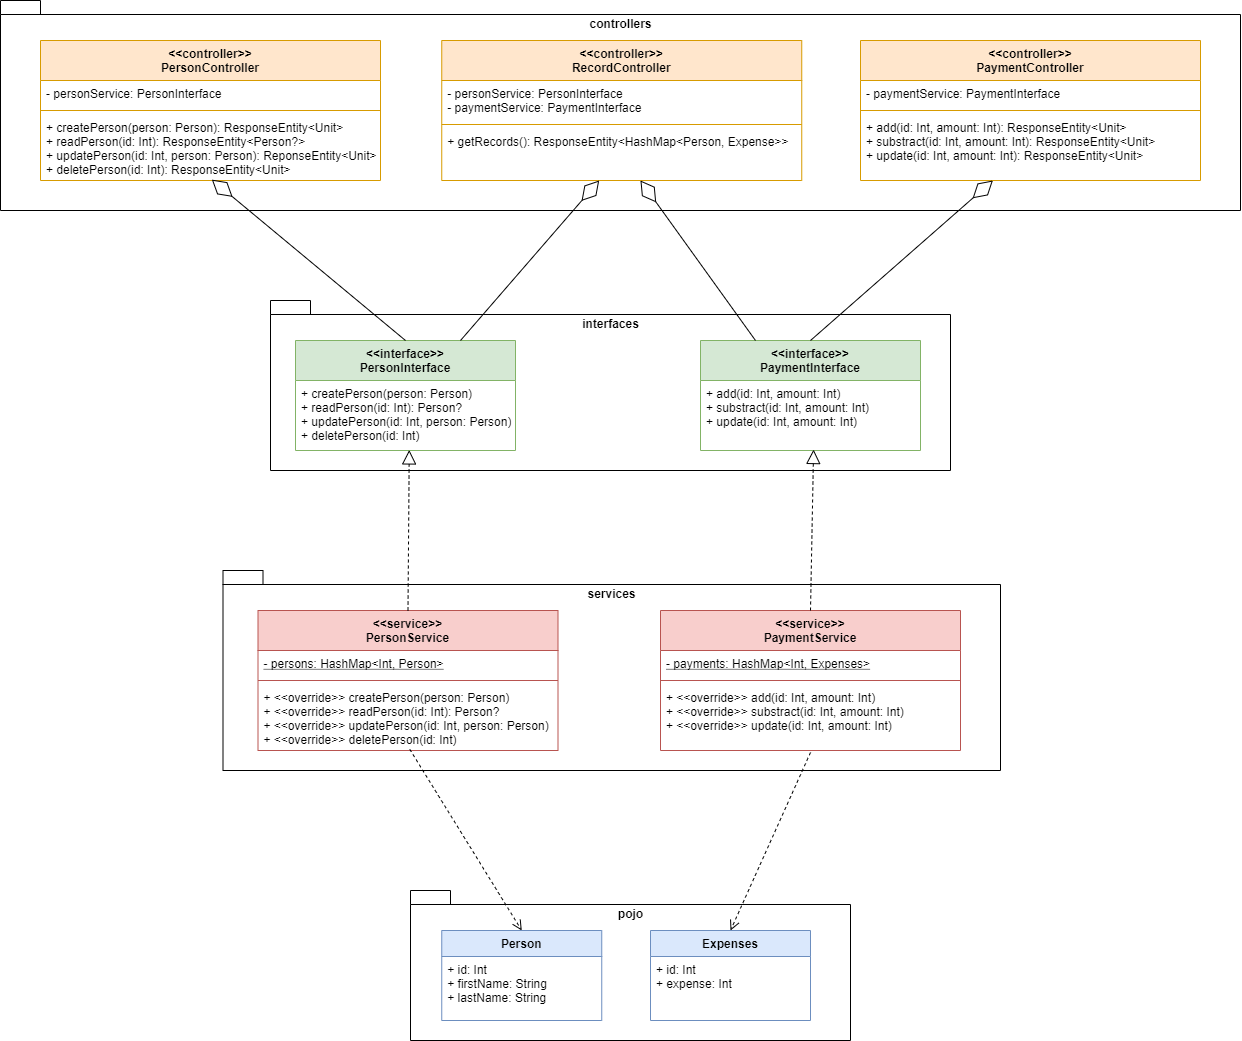

The diagram above was exported from draw.io. Its source (the exported page's mxGraphModel, read from the mxfile embedded in the PNG):
<mxGraphModel dx="2031" dy="2234" grid="1" gridSize="10" guides="1" tooltips="1" connect="1" arrows="1" fold="1" page="1" pageScale="1" pageWidth="850" pageHeight="1100" math="0" shadow="0">
  <root>
    <mxCell id="0" />
    <mxCell id="1" parent="0" />
    <mxCell id="ZnZSAnWuNJrgJ5AWAf3L-5" value="pojo" style="shape=folder;fontStyle=1;spacingTop=10;tabWidth=40;tabHeight=14;tabPosition=left;html=1;verticalAlign=top;" vertex="1" parent="1">
      <mxGeometry x="410" y="550" width="440" height="150" as="geometry" />
    </mxCell>
    <mxCell id="ZnZSAnWuNJrgJ5AWAf3L-1" value="Person" style="swimlane;fontStyle=1;align=center;verticalAlign=top;childLayout=stackLayout;horizontal=1;startSize=26;horizontalStack=0;resizeParent=1;resizeParentMax=0;resizeLast=0;collapsible=1;marginBottom=0;fillColor=#dae8fc;strokeColor=#6c8ebf;" vertex="1" parent="1">
      <mxGeometry x="441.25" y="590" width="160" height="90" as="geometry" />
    </mxCell>
    <mxCell id="ZnZSAnWuNJrgJ5AWAf3L-2" value="+ id: Int&#10;+ firstName: String&#10;+ lastName: String" style="text;strokeColor=none;fillColor=none;align=left;verticalAlign=top;spacingLeft=4;spacingRight=4;overflow=hidden;rotatable=0;points=[[0,0.5],[1,0.5]];portConstraint=eastwest;" vertex="1" parent="ZnZSAnWuNJrgJ5AWAf3L-1">
      <mxGeometry y="26" width="160" height="64" as="geometry" />
    </mxCell>
    <mxCell id="ZnZSAnWuNJrgJ5AWAf3L-10" value="interfaces" style="shape=folder;fontStyle=1;spacingTop=10;tabWidth=40;tabHeight=14;tabPosition=left;html=1;verticalAlign=top;" vertex="1" parent="1">
      <mxGeometry x="270" y="-40" width="680" height="170" as="geometry" />
    </mxCell>
    <mxCell id="ZnZSAnWuNJrgJ5AWAf3L-11" value="&lt;&lt;interface&gt;&gt;&#10;PersonInterface" style="swimlane;fontStyle=1;align=center;verticalAlign=top;childLayout=stackLayout;horizontal=1;startSize=40;horizontalStack=0;resizeParent=1;resizeParentMax=0;resizeLast=0;collapsible=1;marginBottom=0;fillColor=#d5e8d4;strokeColor=#82b366;" vertex="1" parent="1">
      <mxGeometry x="295" width="220" height="110" as="geometry" />
    </mxCell>
    <mxCell id="ZnZSAnWuNJrgJ5AWAf3L-14" value="+ createPerson(person: Person)&#10;+ readPerson(id: Int): Person?&#10;+ updatePerson(id: Int, person: Person)&#10;+ deletePerson(id: Int)" style="text;strokeColor=none;fillColor=none;align=left;verticalAlign=top;spacingLeft=4;spacingRight=4;overflow=hidden;rotatable=0;points=[[0,0.5],[1,0.5]];portConstraint=eastwest;" vertex="1" parent="ZnZSAnWuNJrgJ5AWAf3L-11">
      <mxGeometry y="40" width="220" height="70" as="geometry" />
    </mxCell>
    <mxCell id="ZnZSAnWuNJrgJ5AWAf3L-15" value="services" style="shape=folder;fontStyle=1;spacingTop=10;tabWidth=40;tabHeight=14;tabPosition=left;html=1;verticalAlign=top;" vertex="1" parent="1">
      <mxGeometry x="222.5" y="230" width="777.5" height="200" as="geometry" />
    </mxCell>
    <mxCell id="ZnZSAnWuNJrgJ5AWAf3L-16" value="&lt;&lt;service&gt;&gt;&#10;PersonService" style="swimlane;fontStyle=1;align=center;verticalAlign=top;childLayout=stackLayout;horizontal=1;startSize=40;horizontalStack=0;resizeParent=1;resizeParentMax=0;resizeLast=0;collapsible=1;marginBottom=0;fillColor=#f8cecc;strokeColor=#b85450;" vertex="1" parent="1">
      <mxGeometry x="257.5" y="270" width="300" height="140" as="geometry" />
    </mxCell>
    <mxCell id="ZnZSAnWuNJrgJ5AWAf3L-17" value="- persons: HashMap&lt;Int, Person&gt;" style="text;strokeColor=none;fillColor=none;align=left;verticalAlign=top;spacingLeft=4;spacingRight=4;overflow=hidden;rotatable=0;points=[[0,0.5],[1,0.5]];portConstraint=eastwest;fontStyle=4" vertex="1" parent="ZnZSAnWuNJrgJ5AWAf3L-16">
      <mxGeometry y="40" width="300" height="26" as="geometry" />
    </mxCell>
    <mxCell id="ZnZSAnWuNJrgJ5AWAf3L-18" value="" style="line;strokeWidth=1;fillColor=#f8cecc;align=left;verticalAlign=middle;spacingTop=-1;spacingLeft=3;spacingRight=3;rotatable=0;labelPosition=right;points=[];portConstraint=eastwest;strokeColor=#b85450;" vertex="1" parent="ZnZSAnWuNJrgJ5AWAf3L-16">
      <mxGeometry y="66" width="300" height="8" as="geometry" />
    </mxCell>
    <mxCell id="ZnZSAnWuNJrgJ5AWAf3L-19" value="+ &lt;&lt;override&gt;&gt; createPerson(person: Person)&#10;+ &lt;&lt;override&gt;&gt; readPerson(id: Int): Person?&#10;+ &lt;&lt;override&gt;&gt; updatePerson(id: Int, person: Person)&#10;+ &lt;&lt;override&gt;&gt; deletePerson(id: Int)" style="text;strokeColor=none;fillColor=none;align=left;verticalAlign=top;spacingLeft=4;spacingRight=4;overflow=hidden;rotatable=0;points=[[0,0.5],[1,0.5]];portConstraint=eastwest;" vertex="1" parent="ZnZSAnWuNJrgJ5AWAf3L-16">
      <mxGeometry y="74" width="300" height="66" as="geometry" />
    </mxCell>
    <mxCell id="ZnZSAnWuNJrgJ5AWAf3L-20" value="controllers" style="shape=folder;fontStyle=1;spacingTop=10;tabWidth=40;tabHeight=14;tabPosition=left;html=1;verticalAlign=top;" vertex="1" parent="1">
      <mxGeometry y="-340" width="1240" height="210" as="geometry" />
    </mxCell>
    <mxCell id="ZnZSAnWuNJrgJ5AWAf3L-21" value="&lt;&lt;controller&gt;&gt;&#10;PersonController" style="swimlane;fontStyle=1;align=center;verticalAlign=top;childLayout=stackLayout;horizontal=1;startSize=40;horizontalStack=0;resizeParent=1;resizeParentMax=0;resizeLast=0;collapsible=1;marginBottom=0;fillColor=#ffe6cc;strokeColor=#d79b00;" vertex="1" parent="1">
      <mxGeometry x="40" y="-300" width="340" height="140" as="geometry" />
    </mxCell>
    <mxCell id="ZnZSAnWuNJrgJ5AWAf3L-22" value="- personService: PersonInterface" style="text;strokeColor=none;fillColor=none;align=left;verticalAlign=top;spacingLeft=4;spacingRight=4;overflow=hidden;rotatable=0;points=[[0,0.5],[1,0.5]];portConstraint=eastwest;" vertex="1" parent="ZnZSAnWuNJrgJ5AWAf3L-21">
      <mxGeometry y="40" width="340" height="26" as="geometry" />
    </mxCell>
    <mxCell id="ZnZSAnWuNJrgJ5AWAf3L-23" value="" style="line;strokeWidth=1;fillColor=#ffe6cc;align=left;verticalAlign=middle;spacingTop=-1;spacingLeft=3;spacingRight=3;rotatable=0;labelPosition=right;points=[];portConstraint=eastwest;strokeColor=#d79b00;" vertex="1" parent="ZnZSAnWuNJrgJ5AWAf3L-21">
      <mxGeometry y="66" width="340" height="8" as="geometry" />
    </mxCell>
    <mxCell id="ZnZSAnWuNJrgJ5AWAf3L-24" value="+ createPerson(person: Person): ResponseEntity&lt;Unit&gt;&#10;+ readPerson(id: Int): ResponseEntity&lt;Person?&gt;&#10;+ updatePerson(id: Int, person: Person): ReponseEntity&lt;Unit&gt;&#10;+ deletePerson(id: Int): ResponseEntity&lt;Unit&gt;" style="text;strokeColor=none;fillColor=none;align=left;verticalAlign=top;spacingLeft=4;spacingRight=4;overflow=hidden;rotatable=0;points=[[0,0.5],[1,0.5]];portConstraint=eastwest;" vertex="1" parent="ZnZSAnWuNJrgJ5AWAf3L-21">
      <mxGeometry y="74" width="340" height="66" as="geometry" />
    </mxCell>
    <mxCell id="ZnZSAnWuNJrgJ5AWAf3L-25" value="" style="html=1;verticalAlign=bottom;endArrow=open;dashed=1;endSize=8;exitX=0.506;exitY=0.983;exitDx=0;exitDy=0;exitPerimeter=0;entryX=0.5;entryY=0;entryDx=0;entryDy=0;" edge="1" parent="1" source="ZnZSAnWuNJrgJ5AWAf3L-19" target="ZnZSAnWuNJrgJ5AWAf3L-1">
      <mxGeometry x="0.0105" y="100" relative="1" as="geometry">
        <mxPoint x="447.5" y="490" as="sourcePoint" />
        <mxPoint x="367.5" y="490" as="targetPoint" />
        <mxPoint as="offset" />
      </mxGeometry>
    </mxCell>
    <mxCell id="ZnZSAnWuNJrgJ5AWAf3L-26" value="" style="endArrow=block;dashed=1;endFill=0;endSize=12;html=1;exitX=0.5;exitY=0;exitDx=0;exitDy=0;entryX=0.517;entryY=0.992;entryDx=0;entryDy=0;entryPerimeter=0;" edge="1" parent="1" source="ZnZSAnWuNJrgJ5AWAf3L-16" target="ZnZSAnWuNJrgJ5AWAf3L-14">
      <mxGeometry width="160" relative="1" as="geometry">
        <mxPoint x="350" y="180" as="sourcePoint" />
        <mxPoint x="510" y="180" as="targetPoint" />
      </mxGeometry>
    </mxCell>
    <mxCell id="ZnZSAnWuNJrgJ5AWAf3L-27" value="" style="endArrow=diamondThin;endFill=0;endSize=24;html=1;exitX=0.5;exitY=0;exitDx=0;exitDy=0;entryX=0.504;entryY=0.987;entryDx=0;entryDy=0;entryPerimeter=0;" edge="1" parent="1" source="ZnZSAnWuNJrgJ5AWAf3L-11" target="ZnZSAnWuNJrgJ5AWAf3L-24">
      <mxGeometry width="160" relative="1" as="geometry">
        <mxPoint x="350" y="-160" as="sourcePoint" />
        <mxPoint x="510" y="-160" as="targetPoint" />
      </mxGeometry>
    </mxCell>
    <mxCell id="ZnZSAnWuNJrgJ5AWAf3L-28" value="&lt;&lt;interface&gt;&gt;&#10;PaymentInterface" style="swimlane;fontStyle=1;align=center;verticalAlign=top;childLayout=stackLayout;horizontal=1;startSize=40;horizontalStack=0;resizeParent=1;resizeParentMax=0;resizeLast=0;collapsible=1;marginBottom=0;fillColor=#d5e8d4;strokeColor=#82b366;" vertex="1" parent="1">
      <mxGeometry x="700" width="220" height="110" as="geometry" />
    </mxCell>
    <mxCell id="ZnZSAnWuNJrgJ5AWAf3L-29" value="+ add(id: Int, amount: Int)&#10;+ substract(id: Int, amount: Int)&#10;+ update(id: Int, amount: Int)" style="text;strokeColor=none;fillColor=none;align=left;verticalAlign=top;spacingLeft=4;spacingRight=4;overflow=hidden;rotatable=0;points=[[0,0.5],[1,0.5]];portConstraint=eastwest;" vertex="1" parent="ZnZSAnWuNJrgJ5AWAf3L-28">
      <mxGeometry y="40" width="220" height="70" as="geometry" />
    </mxCell>
    <mxCell id="ZnZSAnWuNJrgJ5AWAf3L-30" value="&lt;&lt;service&gt;&gt;&#10;PaymentService" style="swimlane;fontStyle=1;align=center;verticalAlign=top;childLayout=stackLayout;horizontal=1;startSize=40;horizontalStack=0;resizeParent=1;resizeParentMax=0;resizeLast=0;collapsible=1;marginBottom=0;fillColor=#f8cecc;strokeColor=#b85450;" vertex="1" parent="1">
      <mxGeometry x="660" y="270" width="300" height="140" as="geometry" />
    </mxCell>
    <mxCell id="ZnZSAnWuNJrgJ5AWAf3L-31" value="- payments: HashMap&lt;Int, Expenses&gt;" style="text;strokeColor=none;fillColor=none;align=left;verticalAlign=top;spacingLeft=4;spacingRight=4;overflow=hidden;rotatable=0;points=[[0,0.5],[1,0.5]];portConstraint=eastwest;fontStyle=4" vertex="1" parent="ZnZSAnWuNJrgJ5AWAf3L-30">
      <mxGeometry y="40" width="300" height="26" as="geometry" />
    </mxCell>
    <mxCell id="ZnZSAnWuNJrgJ5AWAf3L-32" value="" style="line;strokeWidth=1;fillColor=#f8cecc;align=left;verticalAlign=middle;spacingTop=-1;spacingLeft=3;spacingRight=3;rotatable=0;labelPosition=right;points=[];portConstraint=eastwest;strokeColor=#b85450;" vertex="1" parent="ZnZSAnWuNJrgJ5AWAf3L-30">
      <mxGeometry y="66" width="300" height="8" as="geometry" />
    </mxCell>
    <mxCell id="ZnZSAnWuNJrgJ5AWAf3L-33" value="+ &lt;&lt;override&gt;&gt; add(id: Int, amount: Int)&#10;+ &lt;&lt;override&gt;&gt; substract(id: Int, amount: Int)&#10;+ &lt;&lt;override&gt;&gt; update(id: Int, amount: Int)" style="text;strokeColor=none;fillColor=none;align=left;verticalAlign=top;spacingLeft=4;spacingRight=4;overflow=hidden;rotatable=0;points=[[0,0.5],[1,0.5]];portConstraint=eastwest;" vertex="1" parent="ZnZSAnWuNJrgJ5AWAf3L-30">
      <mxGeometry y="74" width="300" height="66" as="geometry" />
    </mxCell>
    <mxCell id="ZnZSAnWuNJrgJ5AWAf3L-34" value="" style="endArrow=block;dashed=1;endFill=0;endSize=12;html=1;exitX=0.5;exitY=0;exitDx=0;exitDy=0;entryX=0.514;entryY=0.986;entryDx=0;entryDy=0;entryPerimeter=0;" edge="1" parent="1" source="ZnZSAnWuNJrgJ5AWAf3L-30" target="ZnZSAnWuNJrgJ5AWAf3L-29">
      <mxGeometry width="160" relative="1" as="geometry">
        <mxPoint x="690" y="170" as="sourcePoint" />
        <mxPoint x="750" y="160" as="targetPoint" />
      </mxGeometry>
    </mxCell>
    <mxCell id="ZnZSAnWuNJrgJ5AWAf3L-35" value="&lt;&lt;controller&gt;&gt;&#10;PaymentController" style="swimlane;fontStyle=1;align=center;verticalAlign=top;childLayout=stackLayout;horizontal=1;startSize=40;horizontalStack=0;resizeParent=1;resizeParentMax=0;resizeLast=0;collapsible=1;marginBottom=0;fillColor=#ffe6cc;strokeColor=#d79b00;" vertex="1" parent="1">
      <mxGeometry x="860" y="-300" width="340" height="140" as="geometry" />
    </mxCell>
    <mxCell id="ZnZSAnWuNJrgJ5AWAf3L-36" value="- paymentService: PaymentInterface" style="text;strokeColor=none;fillColor=none;align=left;verticalAlign=top;spacingLeft=4;spacingRight=4;overflow=hidden;rotatable=0;points=[[0,0.5],[1,0.5]];portConstraint=eastwest;" vertex="1" parent="ZnZSAnWuNJrgJ5AWAf3L-35">
      <mxGeometry y="40" width="340" height="26" as="geometry" />
    </mxCell>
    <mxCell id="ZnZSAnWuNJrgJ5AWAf3L-37" value="" style="line;strokeWidth=1;fillColor=#ffe6cc;align=left;verticalAlign=middle;spacingTop=-1;spacingLeft=3;spacingRight=3;rotatable=0;labelPosition=right;points=[];portConstraint=eastwest;strokeColor=#d79b00;" vertex="1" parent="ZnZSAnWuNJrgJ5AWAf3L-35">
      <mxGeometry y="66" width="340" height="8" as="geometry" />
    </mxCell>
    <mxCell id="ZnZSAnWuNJrgJ5AWAf3L-38" value="+ add(id: Int, amount: Int): ResponseEntity&lt;Unit&gt;&#10;+ substract(id: Int, amount: Int): ResponseEntity&lt;Unit&gt;&#10;+ update(id: Int, amount: Int): ResponseEntity&lt;Unit&gt;" style="text;strokeColor=none;fillColor=none;align=left;verticalAlign=top;spacingLeft=4;spacingRight=4;overflow=hidden;rotatable=0;points=[[0,0.5],[1,0.5]];portConstraint=eastwest;" vertex="1" parent="ZnZSAnWuNJrgJ5AWAf3L-35">
      <mxGeometry y="74" width="340" height="66" as="geometry" />
    </mxCell>
    <mxCell id="ZnZSAnWuNJrgJ5AWAf3L-39" value="" style="endArrow=diamondThin;endFill=0;endSize=24;html=1;exitX=0.5;exitY=0;exitDx=0;exitDy=0;" edge="1" parent="1" source="ZnZSAnWuNJrgJ5AWAf3L-28" target="ZnZSAnWuNJrgJ5AWAf3L-38">
      <mxGeometry width="160" relative="1" as="geometry">
        <mxPoint x="820" y="-50" as="sourcePoint" />
        <mxPoint x="810.6800000000001" y="-160.99799999999993" as="targetPoint" />
      </mxGeometry>
    </mxCell>
    <mxCell id="ZnZSAnWuNJrgJ5AWAf3L-40" value="&lt;&lt;controller&gt;&gt;&#10;RecordController" style="swimlane;fontStyle=1;align=center;verticalAlign=top;childLayout=stackLayout;horizontal=1;startSize=40;horizontalStack=0;resizeParent=1;resizeParentMax=0;resizeLast=0;collapsible=1;marginBottom=0;fillColor=#ffe6cc;strokeColor=#d79b00;" vertex="1" parent="1">
      <mxGeometry x="441.25" y="-300" width="360" height="140" as="geometry" />
    </mxCell>
    <mxCell id="ZnZSAnWuNJrgJ5AWAf3L-41" value="- personService: PersonInterface&#10;- paymentService: PaymentInterface" style="text;strokeColor=none;fillColor=none;align=left;verticalAlign=top;spacingLeft=4;spacingRight=4;overflow=hidden;rotatable=0;points=[[0,0.5],[1,0.5]];portConstraint=eastwest;" vertex="1" parent="ZnZSAnWuNJrgJ5AWAf3L-40">
      <mxGeometry y="40" width="360" height="40" as="geometry" />
    </mxCell>
    <mxCell id="ZnZSAnWuNJrgJ5AWAf3L-42" value="" style="line;strokeWidth=1;fillColor=#ffe6cc;align=left;verticalAlign=middle;spacingTop=-1;spacingLeft=3;spacingRight=3;rotatable=0;labelPosition=right;points=[];portConstraint=eastwest;strokeColor=#d79b00;" vertex="1" parent="ZnZSAnWuNJrgJ5AWAf3L-40">
      <mxGeometry y="80" width="360" height="8" as="geometry" />
    </mxCell>
    <mxCell id="ZnZSAnWuNJrgJ5AWAf3L-43" value="+ getRecords(): ResponseEntity&lt;HashMap&lt;Person, Expense&gt;&gt;" style="text;strokeColor=none;fillColor=none;align=left;verticalAlign=top;spacingLeft=4;spacingRight=4;overflow=hidden;rotatable=0;points=[[0,0.5],[1,0.5]];portConstraint=eastwest;" vertex="1" parent="ZnZSAnWuNJrgJ5AWAf3L-40">
      <mxGeometry y="88" width="360" height="52" as="geometry" />
    </mxCell>
    <mxCell id="ZnZSAnWuNJrgJ5AWAf3L-44" value="" style="endArrow=diamondThin;endFill=0;endSize=24;html=1;exitX=0.75;exitY=0;exitDx=0;exitDy=0;" edge="1" parent="1" source="ZnZSAnWuNJrgJ5AWAf3L-11" target="ZnZSAnWuNJrgJ5AWAf3L-43">
      <mxGeometry width="160" relative="1" as="geometry">
        <mxPoint x="563.64" y="-79.13999999999999" as="sourcePoint" />
        <mxPoint x="370.0000000000001" y="-239.99799999999993" as="targetPoint" />
      </mxGeometry>
    </mxCell>
    <mxCell id="ZnZSAnWuNJrgJ5AWAf3L-45" value="" style="endArrow=diamondThin;endFill=0;endSize=24;html=1;exitX=0.25;exitY=0;exitDx=0;exitDy=0;" edge="1" parent="1" source="ZnZSAnWuNJrgJ5AWAf3L-28" target="ZnZSAnWuNJrgJ5AWAf3L-43">
      <mxGeometry width="160" relative="1" as="geometry">
        <mxPoint x="820" y="10" as="sourcePoint" />
        <mxPoint x="994.0932642487046" y="-150" as="targetPoint" />
      </mxGeometry>
    </mxCell>
    <mxCell id="ZnZSAnWuNJrgJ5AWAf3L-50" value="Expenses" style="swimlane;fontStyle=1;align=center;verticalAlign=top;childLayout=stackLayout;horizontal=1;startSize=26;horizontalStack=0;resizeParent=1;resizeParentMax=0;resizeLast=0;collapsible=1;marginBottom=0;fillColor=#dae8fc;strokeColor=#6c8ebf;" vertex="1" parent="1">
      <mxGeometry x="650" y="590" width="160" height="90" as="geometry" />
    </mxCell>
    <mxCell id="ZnZSAnWuNJrgJ5AWAf3L-51" value="+ id: Int&#10;+ expense: Int" style="text;strokeColor=none;fillColor=none;align=left;verticalAlign=top;spacingLeft=4;spacingRight=4;overflow=hidden;rotatable=0;points=[[0,0.5],[1,0.5]];portConstraint=eastwest;" vertex="1" parent="ZnZSAnWuNJrgJ5AWAf3L-50">
      <mxGeometry y="26" width="160" height="64" as="geometry" />
    </mxCell>
    <mxCell id="ZnZSAnWuNJrgJ5AWAf3L-52" value="" style="html=1;verticalAlign=bottom;endArrow=open;dashed=1;endSize=8;exitX=0.5;exitY=1.03;exitDx=0;exitDy=0;exitPerimeter=0;entryX=0.5;entryY=0;entryDx=0;entryDy=0;" edge="1" parent="1" source="ZnZSAnWuNJrgJ5AWAf3L-33" target="ZnZSAnWuNJrgJ5AWAf3L-50">
      <mxGeometry x="0.0105" y="100" relative="1" as="geometry">
        <mxPoint x="820" y="469.99800000000016" as="sourcePoint" />
        <mxPoint x="820.7" y="651.12" as="targetPoint" />
        <mxPoint as="offset" />
      </mxGeometry>
    </mxCell>
  </root>
</mxGraphModel>